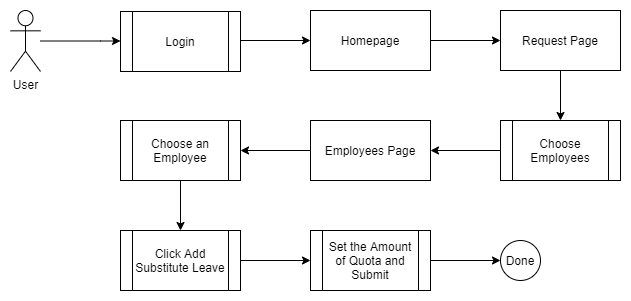

The diagram above was exported from draw.io. Its source (the exported page's mxGraphModel, read from the mxfile embedded in the PNG):
<mxGraphModel dx="868" dy="450" grid="1" gridSize="10" guides="1" tooltips="1" connect="1" arrows="1" fold="1" page="1" pageScale="1" pageWidth="827" pageHeight="1169" math="0" shadow="0">
  <root>
    <mxCell id="0" />
    <mxCell id="1" parent="0" />
    <mxCell id="u4C9lAah9uElFJwiYR1T-1" style="edgeStyle=orthogonalEdgeStyle;rounded=0;orthogonalLoop=1;jettySize=auto;html=1;" parent="1" source="u4C9lAah9uElFJwiYR1T-2" edge="1">
      <mxGeometry relative="1" as="geometry">
        <Array as="points">
          <mxPoint x="280" y="160" />
          <mxPoint x="280" y="160" />
        </Array>
        <mxPoint x="300" y="160.5" as="targetPoint" />
      </mxGeometry>
    </mxCell>
    <mxCell id="u4C9lAah9uElFJwiYR1T-2" value="User" style="shape=umlActor;verticalLabelPosition=bottom;labelBackgroundColor=#ffffff;verticalAlign=top;html=1;outlineConnect=0;" parent="1" vertex="1">
      <mxGeometry x="190" y="130" width="30" height="61" as="geometry" />
    </mxCell>
    <mxCell id="u4C9lAah9uElFJwiYR1T-7" style="edgeStyle=orthogonalEdgeStyle;rounded=0;orthogonalLoop=1;jettySize=auto;html=1;" parent="1" edge="1">
      <mxGeometry relative="1" as="geometry">
        <mxPoint x="420" y="160" as="sourcePoint" />
        <mxPoint x="490" y="160" as="targetPoint" />
      </mxGeometry>
    </mxCell>
    <mxCell id="u4C9lAah9uElFJwiYR1T-11" value="Done" style="ellipse;whiteSpace=wrap;html=1;aspect=fixed;" parent="1" vertex="1">
      <mxGeometry x="680" y="360" width="40" height="40" as="geometry" />
    </mxCell>
    <mxCell id="mVitHZWvJjT6UqVmyxxi-1" value="Login" style="shape=process;whiteSpace=wrap;html=1;backgroundOutline=1;" parent="1" vertex="1">
      <mxGeometry x="300" y="131" width="120" height="60" as="geometry" />
    </mxCell>
    <mxCell id="TBDtO5JbNXngegUcG6kN-2" style="edgeStyle=orthogonalEdgeStyle;rounded=0;orthogonalLoop=1;jettySize=auto;html=1;exitX=1;exitY=0.5;exitDx=0;exitDy=0;entryX=0;entryY=0.5;entryDx=0;entryDy=0;" parent="1" source="mVitHZWvJjT6UqVmyxxi-2" target="JkMh927r1MLlW0JVQ4JK-1" edge="1">
      <mxGeometry relative="1" as="geometry" />
    </mxCell>
    <mxCell id="mVitHZWvJjT6UqVmyxxi-2" value="Homepage" style="rounded=0;whiteSpace=wrap;html=1;" parent="1" vertex="1">
      <mxGeometry x="490" y="130" width="120" height="60" as="geometry" />
    </mxCell>
    <mxCell id="TBDtO5JbNXngegUcG6kN-4" style="edgeStyle=orthogonalEdgeStyle;rounded=0;orthogonalLoop=1;jettySize=auto;html=1;entryX=0.5;entryY=0;entryDx=0;entryDy=0;" parent="1" source="JkMh927r1MLlW0JVQ4JK-1" edge="1">
      <mxGeometry relative="1" as="geometry">
        <mxPoint x="740" y="240" as="targetPoint" />
      </mxGeometry>
    </mxCell>
    <mxCell id="JkMh927r1MLlW0JVQ4JK-1" value="Request Page" style="rounded=0;whiteSpace=wrap;html=1;" parent="1" vertex="1">
      <mxGeometry x="680" y="130" width="120" height="60" as="geometry" />
    </mxCell>
    <mxCell id="OC4xfQsTdVhFGcTZEKqE-2" style="edgeStyle=orthogonalEdgeStyle;rounded=0;orthogonalLoop=1;jettySize=auto;html=1;entryX=1;entryY=0.5;entryDx=0;entryDy=0;" parent="1" source="TBDtO5JbNXngegUcG6kN-5" edge="1">
      <mxGeometry relative="1" as="geometry">
        <mxPoint x="610" y="270" as="targetPoint" />
      </mxGeometry>
    </mxCell>
    <mxCell id="TBDtO5JbNXngegUcG6kN-5" value="Choose Employees" style="shape=process;whiteSpace=wrap;html=1;backgroundOutline=1;" parent="1" vertex="1">
      <mxGeometry x="680" y="240" width="120" height="60" as="geometry" />
    </mxCell>
    <mxCell id="OC4xfQsTdVhFGcTZEKqE-3" style="edgeStyle=orthogonalEdgeStyle;rounded=0;orthogonalLoop=1;jettySize=auto;html=1;" parent="1" edge="1">
      <mxGeometry relative="1" as="geometry">
        <mxPoint x="420" y="270" as="targetPoint" />
        <mxPoint x="490" y="270" as="sourcePoint" />
      </mxGeometry>
    </mxCell>
    <mxCell id="28amAHKmYuYelJs2jzTq-1" value="Employees Page" style="rounded=0;whiteSpace=wrap;html=1;" parent="1" vertex="1">
      <mxGeometry x="490" y="240" width="120" height="60" as="geometry" />
    </mxCell>
    <mxCell id="28amAHKmYuYelJs2jzTq-5" style="edgeStyle=orthogonalEdgeStyle;rounded=0;orthogonalLoop=1;jettySize=auto;html=1;entryX=0.5;entryY=0;entryDx=0;entryDy=0;" parent="1" source="28amAHKmYuYelJs2jzTq-2" target="28amAHKmYuYelJs2jzTq-3" edge="1">
      <mxGeometry relative="1" as="geometry" />
    </mxCell>
    <mxCell id="28amAHKmYuYelJs2jzTq-2" value="Choose an Employee" style="shape=process;whiteSpace=wrap;html=1;backgroundOutline=1;" parent="1" vertex="1">
      <mxGeometry x="300" y="240" width="120" height="60" as="geometry" />
    </mxCell>
    <mxCell id="28amAHKmYuYelJs2jzTq-6" style="edgeStyle=orthogonalEdgeStyle;rounded=0;orthogonalLoop=1;jettySize=auto;html=1;entryX=0;entryY=0.5;entryDx=0;entryDy=0;" parent="1" source="28amAHKmYuYelJs2jzTq-3" target="28amAHKmYuYelJs2jzTq-4" edge="1">
      <mxGeometry relative="1" as="geometry" />
    </mxCell>
    <mxCell id="28amAHKmYuYelJs2jzTq-3" value="Click Add Substitute Leave" style="shape=process;whiteSpace=wrap;html=1;backgroundOutline=1;" parent="1" vertex="1">
      <mxGeometry x="300" y="350" width="120" height="60" as="geometry" />
    </mxCell>
    <mxCell id="28amAHKmYuYelJs2jzTq-7" style="edgeStyle=orthogonalEdgeStyle;rounded=0;orthogonalLoop=1;jettySize=auto;html=1;" parent="1" source="28amAHKmYuYelJs2jzTq-4" target="u4C9lAah9uElFJwiYR1T-11" edge="1">
      <mxGeometry relative="1" as="geometry" />
    </mxCell>
    <mxCell id="28amAHKmYuYelJs2jzTq-4" value="Set the Amount of Quota and Submit" style="shape=process;whiteSpace=wrap;html=1;backgroundOutline=1;" parent="1" vertex="1">
      <mxGeometry x="490" y="350" width="120" height="60" as="geometry" />
    </mxCell>
  </root>
</mxGraphModel>